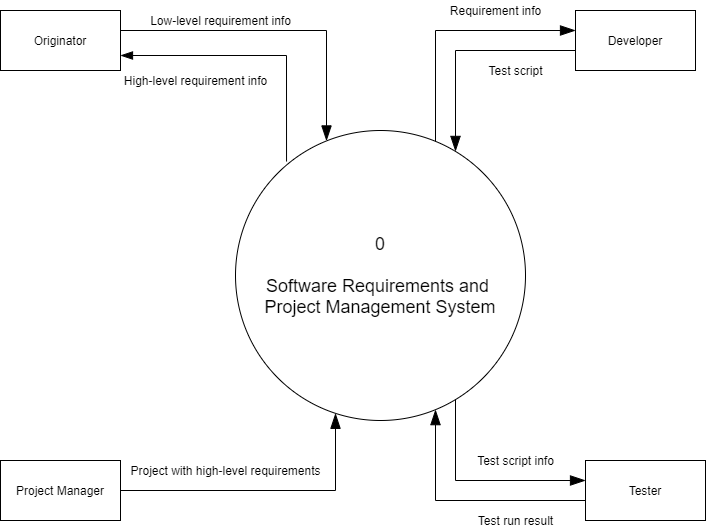

The diagram above was exported from draw.io. Its source (the exported page's mxGraphModel, read from the mxfile embedded in the PNG):
<mxGraphModel dx="1422" dy="794" grid="1" gridSize="10" guides="1" tooltips="1" connect="1" arrows="1" fold="1" page="1" pageScale="1" pageWidth="850" pageHeight="1100" math="0" shadow="0">
  <root>
    <mxCell id="bO0paSEOpu6URyQ6Wlww-0" />
    <mxCell id="bO0paSEOpu6URyQ6Wlww-1" parent="bO0paSEOpu6URyQ6Wlww-0" />
    <mxCell id="FnqoC_wSBwekc03A1IQF-0" value="&lt;font style=&quot;font-size: 18px&quot;&gt;0&lt;br&gt;&lt;br&gt;Software Requirements and &lt;br&gt;Project Management System&lt;/font&gt;" style="ellipse;whiteSpace=wrap;html=1;aspect=fixed;" parent="bO0paSEOpu6URyQ6Wlww-1" vertex="1">
      <mxGeometry x="280" y="350" width="290" height="290" as="geometry" />
    </mxCell>
    <mxCell id="btcXoni0RaOrbbalsSA7-0" style="edgeStyle=orthogonalEdgeStyle;rounded=0;orthogonalLoop=1;jettySize=auto;html=1;exitX=1;exitY=0.75;exitDx=0;exitDy=0;entryX=0.176;entryY=0.107;entryDx=0;entryDy=0;entryPerimeter=0;startArrow=blockThin;startFill=1;startSize=10;endArrow=none;endFill=0;endSize=10;" parent="bO0paSEOpu6URyQ6Wlww-1" source="FnqoC_wSBwekc03A1IQF-1" target="FnqoC_wSBwekc03A1IQF-0" edge="1">
      <mxGeometry relative="1" as="geometry" />
    </mxCell>
    <mxCell id="FnqoC_wSBwekc03A1IQF-1" value="Originator" style="rounded=0;whiteSpace=wrap;html=1;" parent="bO0paSEOpu6URyQ6Wlww-1" vertex="1">
      <mxGeometry x="45" y="230" width="120" height="60" as="geometry" />
    </mxCell>
    <mxCell id="FnqoC_wSBwekc03A1IQF-2" value="Developer" style="rounded=0;whiteSpace=wrap;html=1;" parent="bO0paSEOpu6URyQ6Wlww-1" vertex="1">
      <mxGeometry x="620" y="230" width="120" height="60" as="geometry" />
    </mxCell>
    <mxCell id="FnqoC_wSBwekc03A1IQF-3" value="Project Manager" style="rounded=0;whiteSpace=wrap;html=1;" parent="bO0paSEOpu6URyQ6Wlww-1" vertex="1">
      <mxGeometry x="45" y="680" width="120" height="60" as="geometry" />
    </mxCell>
    <mxCell id="FnqoC_wSBwekc03A1IQF-4" value="Tester" style="rounded=0;whiteSpace=wrap;html=1;" parent="bO0paSEOpu6URyQ6Wlww-1" vertex="1">
      <mxGeometry x="630" y="680" width="120" height="60" as="geometry" />
    </mxCell>
    <mxCell id="rwA2Nloee5smiFQHRehr-0" value="Low-level requirement info" style="text;html=1;align=center;verticalAlign=middle;resizable=0;points=[];autosize=1;" parent="bO0paSEOpu6URyQ6Wlww-1" vertex="1">
      <mxGeometry x="185" y="230" width="160" height="20" as="geometry" />
    </mxCell>
    <mxCell id="rwA2Nloee5smiFQHRehr-1" value="Test script" style="text;html=1;align=center;verticalAlign=middle;resizable=0;points=[];autosize=1;" parent="bO0paSEOpu6URyQ6Wlww-1" vertex="1">
      <mxGeometry x="525" y="280" width="70" height="20" as="geometry" />
    </mxCell>
    <mxCell id="rwA2Nloee5smiFQHRehr-2" value="Test run result" style="text;html=1;align=center;verticalAlign=middle;resizable=0;points=[];autosize=1;" parent="bO0paSEOpu6URyQ6Wlww-1" vertex="1">
      <mxGeometry x="515" y="730" width="90" height="20" as="geometry" />
    </mxCell>
    <mxCell id="Sk-ZWOmfz7lG7QRxg3Fu-3" style="edgeStyle=orthogonalEdgeStyle;rounded=0;orthogonalLoop=1;jettySize=auto;html=1;startArrow=blockThin;startFill=1;startSize=13;endArrow=none;endFill=0;endSize=13;" parent="bO0paSEOpu6URyQ6Wlww-1" source="FnqoC_wSBwekc03A1IQF-0" target="FnqoC_wSBwekc03A1IQF-3" edge="1">
      <mxGeometry relative="1" as="geometry">
        <mxPoint x="455.1161538461538" y="831.9999999999998" as="sourcePoint" />
        <mxPoint x="390.002905982906" y="709.9999999999998" as="targetPoint" />
        <Array as="points">
          <mxPoint x="380" y="710" />
        </Array>
      </mxGeometry>
    </mxCell>
    <mxCell id="Sk-ZWOmfz7lG7QRxg3Fu-4" style="edgeStyle=orthogonalEdgeStyle;rounded=0;orthogonalLoop=1;jettySize=auto;html=1;startArrow=blockThin;startFill=1;startSize=13;endArrow=none;endFill=0;endSize=13;entryX=1;entryY=0.25;entryDx=0;entryDy=0;" parent="bO0paSEOpu6URyQ6Wlww-1" source="FnqoC_wSBwekc03A1IQF-0" target="FnqoC_wSBwekc03A1IQF-1" edge="1">
      <mxGeometry relative="1" as="geometry">
        <mxPoint x="270" y="350.00048752090214" as="sourcePoint" />
        <mxPoint x="60" y="427.16" as="targetPoint" />
        <Array as="points">
          <mxPoint x="371" y="250" />
          <mxPoint x="165" y="250" />
        </Array>
      </mxGeometry>
    </mxCell>
    <mxCell id="Sk-ZWOmfz7lG7QRxg3Fu-5" value="Project with high-level requirements" style="text;html=1;align=center;verticalAlign=middle;resizable=0;points=[];autosize=1;" parent="bO0paSEOpu6URyQ6Wlww-1" vertex="1">
      <mxGeometry x="165" y="680" width="210" height="20" as="geometry" />
    </mxCell>
    <mxCell id="Sk-ZWOmfz7lG7QRxg3Fu-6" style="edgeStyle=orthogonalEdgeStyle;rounded=0;orthogonalLoop=1;jettySize=auto;html=1;startArrow=blockThin;startFill=1;startSize=13;endArrow=none;endFill=0;endSize=13;entryX=0;entryY=0.75;entryDx=0;entryDy=0;" parent="bO0paSEOpu6URyQ6Wlww-1" source="FnqoC_wSBwekc03A1IQF-0" target="FnqoC_wSBwekc03A1IQF-2" edge="1">
      <mxGeometry relative="1" as="geometry">
        <mxPoint x="788.4636109668115" y="397" as="sourcePoint" />
        <mxPoint x="591.53" y="270" as="targetPoint" />
        <Array as="points">
          <mxPoint x="500" y="270" />
          <mxPoint x="620" y="270" />
        </Array>
      </mxGeometry>
    </mxCell>
    <mxCell id="Sk-ZWOmfz7lG7QRxg3Fu-7" style="edgeStyle=orthogonalEdgeStyle;rounded=0;orthogonalLoop=1;jettySize=auto;html=1;startArrow=blockThin;startFill=1;startSize=13;endArrow=none;endFill=0;endSize=13;" parent="bO0paSEOpu6URyQ6Wlww-1" source="FnqoC_wSBwekc03A1IQF-0" target="FnqoC_wSBwekc03A1IQF-4" edge="1">
      <mxGeometry relative="1" as="geometry">
        <mxPoint x="640" y="550.287527205297" as="sourcePoint" />
        <mxPoint x="800" y="456" as="targetPoint" />
        <Array as="points">
          <mxPoint x="480" y="720" />
        </Array>
      </mxGeometry>
    </mxCell>
    <mxCell id="Sk-ZWOmfz7lG7QRxg3Fu-8" style="edgeStyle=orthogonalEdgeStyle;rounded=0;orthogonalLoop=1;jettySize=auto;html=1;startArrow=blockThin;startFill=1;startSize=13;endArrow=none;endFill=0;endSize=13;" parent="bO0paSEOpu6URyQ6Wlww-1" source="FnqoC_wSBwekc03A1IQF-4" target="FnqoC_wSBwekc03A1IQF-0" edge="1">
      <mxGeometry relative="1" as="geometry">
        <mxPoint x="680" y="515.0040786499875" as="sourcePoint" />
        <mxPoint x="830" y="585.84" as="targetPoint" />
        <Array as="points">
          <mxPoint x="500" y="700" />
        </Array>
      </mxGeometry>
    </mxCell>
    <mxCell id="Sk-ZWOmfz7lG7QRxg3Fu-9" value="Test script info" style="text;html=1;align=center;verticalAlign=middle;resizable=0;points=[];autosize=1;" parent="bO0paSEOpu6URyQ6Wlww-1" vertex="1">
      <mxGeometry x="515" y="670" width="90" height="20" as="geometry" />
    </mxCell>
    <mxCell id="Sk-ZWOmfz7lG7QRxg3Fu-10" style="edgeStyle=orthogonalEdgeStyle;rounded=0;orthogonalLoop=1;jettySize=auto;html=1;startArrow=blockThin;startFill=1;startSize=13;endArrow=none;endFill=0;endSize=13;" parent="bO0paSEOpu6URyQ6Wlww-1" source="FnqoC_wSBwekc03A1IQF-2" target="FnqoC_wSBwekc03A1IQF-0" edge="1">
      <mxGeometry relative="1" as="geometry">
        <mxPoint x="470" y="364.287527205297" as="sourcePoint" />
        <mxPoint x="630" y="270" as="targetPoint" />
        <Array as="points">
          <mxPoint x="480" y="250" />
        </Array>
      </mxGeometry>
    </mxCell>
    <mxCell id="Sk-ZWOmfz7lG7QRxg3Fu-11" value="Requirement info" style="text;html=1;align=center;verticalAlign=middle;resizable=0;points=[];autosize=1;" parent="bO0paSEOpu6URyQ6Wlww-1" vertex="1">
      <mxGeometry x="485" y="220" width="110" height="20" as="geometry" />
    </mxCell>
    <mxCell id="btcXoni0RaOrbbalsSA7-1" value="High-level requirement info" style="text;html=1;align=center;verticalAlign=middle;resizable=0;points=[];autosize=1;" parent="bO0paSEOpu6URyQ6Wlww-1" vertex="1">
      <mxGeometry x="160" y="290" width="160" height="20" as="geometry" />
    </mxCell>
  </root>
</mxGraphModel>